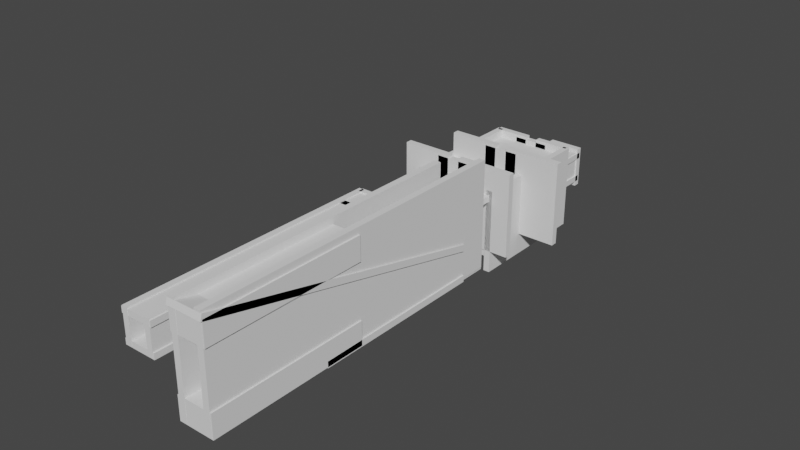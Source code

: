 # Source: Level_3b.blend  (saved by Blender 3.6.11; exported with 4.5.12 LTS)
import bpy
from mathutils import Matrix  # noqa: F401  (used for matrix-valued properties, if any)

bpy.ops.wm.read_factory_settings(use_empty=True)
scene = bpy.context.scene
scene.name = 'Scene'

# ---- collections
col_collection = bpy.data.collections.new('Collection'); scene.collection.children.link(col_collection)

# ---- world
world_world = bpy.data.worlds.new('World'); scene.world = world_world
world_world.use_nodes = True; world_world.node_tree.nodes.clear()
_N = world_world.node_tree.nodes; _L = world_world.node_tree.links
n0 = _N.new('ShaderNodeOutputWorld'); n0.name = 'World Output'; n0.location = (300, 300)
n1 = _N.new('ShaderNodeBackground'); n1.name = 'Background'; n1.location = (10, 300)
n1.inputs[0].default_value = (0.05088, 0.05088, 0.05088, 1.0)
_L.new(n1.outputs[0], n0.inputs[0])
n0.is_active_output = True
world_world.color = (0.05088, 0.05088, 0.05088)
world_world.use_sun_shadow = False
world_world.sun_shadow_jitter_overblur = 0.0

# ---- meshes
me_cube = bpy.data.meshes.new('Cube')
me_cube.from_pydata([(-3.36, -0.6, 8.1), (-3.36, 0.6, 8.1), (-3.36, -0.6, -8.1), (-3.36, 0.6, -8.1), (3.36, -0.6, 8.1), (3.36, 0.6, 8.1), (3.36, -0.6, -8.1), (3.36, 0.6, -8.1)], [], [(0, 1, 3, 2), (2, 3, 7, 6), (6, 7, 5, 4), (4, 5, 1, 0), (2, 6, 4, 0), (7, 3, 1, 5)])
_uv = me_cube.uv_layers.new(name='UVMap')
_uv.uv.foreach_set('vector', [0.375, 0.0, 0.625, 0.0, 0.625, 0.25, 0.375, 0.25, 0.375, 0.25, 0.625, 0.25, 0.625, 0.5, 0.375, 0.5, 0.375, 0.5, 0.625, 0.5, 0.625, 0.75, 0.375, 0.75, 0.375, 0.75, 0.625, 0.75, 0.625, 1.0, 0.375, 1.0, 0.125, 0.5, 0.375, 0.5, 0.375, 0.75, 0.125, 0.75, 0.625, 0.5, 0.875, 0.5, 0.875, 0.75, 0.625, 0.75])
me_cube.update()
me_cube_002 = bpy.data.meshes.new('Cube.002')
me_cube_002.from_pydata([(-3.36, -0.6, 8.1), (-3.36, 0.6, 8.1), (-3.36, -0.6, -8.1), (-3.36, 0.6, -8.1), (3.36, -0.6, 8.1), (3.36, 0.6, 8.1), (3.36, -0.6, -8.1), (3.36, 0.6, -8.1)], [], [(0, 1, 3, 2), (2, 3, 7, 6), (6, 7, 5, 4), (4, 5, 1, 0), (2, 6, 4, 0), (7, 3, 1, 5)])
_uv = me_cube_002.uv_layers.new(name='UVMap')
_uv.uv.foreach_set('vector', [0.375, 0.0, 0.625, 0.0, 0.625, 0.25, 0.375, 0.25, 0.375, 0.25, 0.625, 0.25, 0.625, 0.5, 0.375, 0.5, 0.375, 0.5, 0.625, 0.5, 0.625, 0.75, 0.375, 0.75, 0.375, 0.75, 0.625, 0.75, 0.625, 1.0, 0.375, 1.0, 0.125, 0.5, 0.375, 0.5, 0.375, 0.75, 0.125, 0.75, 0.625, 0.5, 0.875, 0.5, 0.875, 0.75, 0.625, 0.75])
me_cube_002.update()
me_cube_003 = bpy.data.meshes.new('Cube.003')
me_cube_003.from_pydata([(-3.36, -0.6, 4.05), (-3.36, 0.6, 4.05), (-3.36, -0.6, -3.532), (-3.36, 0.6, -3.532), (3.36, -0.6, 4.05), (3.36, 0.6, 4.05), (3.36, -0.6, -3.532), (3.36, 0.6, -3.532)], [], [(0, 1, 3, 2), (2, 3, 7, 6), (6, 7, 5, 4), (4, 5, 1, 0), (2, 6, 4, 0), (7, 3, 1, 5)])
_uv = me_cube_003.uv_layers.new(name='UVMap')
_uv.uv.foreach_set('vector', [0.375, 0.0, 0.625, 0.0, 0.625, 0.25, 0.375, 0.25, 0.375, 0.25, 0.625, 0.25, 0.625, 0.5, 0.375, 0.5, 0.375, 0.5, 0.625, 0.5, 0.625, 0.75, 0.375, 0.75, 0.375, 0.75, 0.625, 0.75, 0.625, 1.0, 0.375, 1.0, 0.125, 0.5, 0.375, 0.5, 0.375, 0.75, 0.125, 0.75, 0.625, 0.5, 0.875, 0.5, 0.875, 0.75, 0.625, 0.75])
me_cube_003.update()
me_cube_004 = bpy.data.meshes.new('Cube.004')
me_cube_004.from_pydata([(-3.36, -6.237, -0.6), (-3.36, -6.237, 0.6), (-3.36, 6.237, -0.6), (-3.36, 6.237, 0.6), (3.36, -6.237, -0.6), (3.36, -6.237, 0.6), (3.36, 6.237, -0.6), (3.36, 6.237, 0.6)], [], [(0, 1, 3, 2), (2, 3, 7, 6), (6, 7, 5, 4), (4, 5, 1, 0), (2, 6, 4, 0), (7, 3, 1, 5)])
_uv = me_cube_004.uv_layers.new(name='UVMap')
_uv.uv.foreach_set('vector', [0.375, 0.0, 0.625, 0.0, 0.625, 0.25, 0.375, 0.25, 0.375, 0.25, 0.625, 0.25, 0.625, 0.5, 0.375, 0.5, 0.375, 0.5, 0.625, 0.5, 0.625, 0.75, 0.375, 0.75, 0.375, 0.75, 0.625, 0.75, 0.625, 1.0, 0.375, 1.0, 0.125, 0.5, 0.375, 0.5, 0.375, 0.75, 0.125, 0.75, 0.625, 0.5, 0.875, 0.5, 0.875, 0.75, 0.625, 0.75])
me_cube_004.update()
me_cube_005 = bpy.data.meshes.new('Cube.005')
me_cube_005.from_pydata([(-0.6, -6.237, 3.36), (0.6, -6.237, 3.36), (-0.6, 6.237, 3.36), (0.6, 6.237, 3.36), (-0.6, -6.237, -3.36), (0.6, -6.237, -3.36), (-0.6, 6.237, -3.36), (0.6, 6.237, -3.36)], [], [(0, 1, 3, 2), (2, 3, 7, 6), (6, 7, 5, 4), (4, 5, 1, 0), (2, 6, 4, 0), (7, 3, 1, 5)])
_uv = me_cube_005.uv_layers.new(name='UVMap')
_uv.uv.foreach_set('vector', [0.375, 0.0, 0.625, 0.0, 0.625, 0.25, 0.375, 0.25, 0.375, 0.25, 0.625, 0.25, 0.625, 0.5, 0.375, 0.5, 0.375, 0.5, 0.625, 0.5, 0.625, 0.75, 0.375, 0.75, 0.375, 0.75, 0.625, 0.75, 0.625, 1.0, 0.375, 1.0, 0.125, 0.5, 0.375, 0.5, 0.375, 0.75, 0.125, 0.75, 0.625, 0.5, 0.875, 0.5, 0.875, 0.75, 0.625, 0.75])
me_cube_005.update()
me_cube_006 = bpy.data.meshes.new('Cube.006')
me_cube_006.from_pydata([(-0.6, -6.237, 3.36), (0.6, -6.237, 3.36), (-0.6, 6.237, 3.36), (0.6, 6.237, 3.36), (-0.6, -6.237, -3.36), (0.6, -6.237, -3.36), (-0.6, 6.237, -3.36), (0.6, 6.237, -3.36)], [], [(0, 1, 3, 2), (2, 3, 7, 6), (6, 7, 5, 4), (4, 5, 1, 0), (2, 6, 4, 0), (7, 3, 1, 5)])
_uv = me_cube_006.uv_layers.new(name='UVMap')
_uv.uv.foreach_set('vector', [0.375, 0.0, 0.625, 0.0, 0.625, 0.25, 0.375, 0.25, 0.375, 0.25, 0.625, 0.25, 0.625, 0.5, 0.375, 0.5, 0.375, 0.5, 0.625, 0.5, 0.625, 0.75, 0.375, 0.75, 0.375, 0.75, 0.625, 0.75, 0.625, 1.0, 0.375, 1.0, 0.125, 0.5, 0.375, 0.5, 0.375, 0.75, 0.125, 0.75, 0.625, 0.5, 0.875, 0.5, 0.875, 0.75, 0.625, 0.75])
me_cube_006.update()
me_cube_007 = bpy.data.meshes.new('Cube.007')
me_cube_007.from_pydata([(-3.36, -6.237, -0.6), (-3.36, -6.237, 0.6), (-3.36, 6.237, -0.6), (-3.36, 6.237, 0.6), (3.36, -6.237, -0.6), (3.36, -6.237, 0.6), (3.36, 6.237, -0.6), (3.36, 6.237, 0.6)], [], [(0, 1, 3, 2), (2, 3, 7, 6), (6, 7, 5, 4), (4, 5, 1, 0), (2, 6, 4, 0), (7, 3, 1, 5)])
_uv = me_cube_007.uv_layers.new(name='UVMap')
_uv.uv.foreach_set('vector', [0.375, 0.0, 0.625, 0.0, 0.625, 0.25, 0.375, 0.25, 0.375, 0.25, 0.625, 0.25, 0.625, 0.5, 0.375, 0.5, 0.375, 0.5, 0.625, 0.5, 0.625, 0.75, 0.375, 0.75, 0.375, 0.75, 0.625, 0.75, 0.625, 1.0, 0.375, 1.0, 0.125, 0.5, 0.375, 0.5, 0.375, 0.75, 0.125, 0.75, 0.625, 0.5, 0.875, 0.5, 0.875, 0.75, 0.625, 0.75])
me_cube_007.update()
me_cube_008 = bpy.data.meshes.new('Cube.008')
me_cube_008.from_pydata([(-3.36, -0.6, 4.05), (-3.36, 0.6, 4.05), (-3.36, -0.6, -4.05), (-3.36, 0.6, -4.05), (3.36, -0.6, 4.05), (3.36, 0.6, 4.05), (3.36, -0.6, -4.05), (3.36, 0.6, -4.05)], [], [(0, 1, 3, 2), (2, 3, 7, 6), (6, 7, 5, 4), (4, 5, 1, 0), (2, 6, 4, 0), (7, 3, 1, 5)])
_uv = me_cube_008.uv_layers.new(name='UVMap')
_uv.uv.foreach_set('vector', [0.375, 0.0, 0.625, 0.0, 0.625, 0.25, 0.375, 0.25, 0.375, 0.25, 0.625, 0.25, 0.625, 0.5, 0.375, 0.5, 0.375, 0.5, 0.625, 0.5, 0.625, 0.75, 0.375, 0.75, 0.375, 0.75, 0.625, 0.75, 0.625, 1.0, 0.375, 1.0, 0.125, 0.5, 0.375, 0.5, 0.375, 0.75, 0.125, 0.75, 0.625, 0.5, 0.875, 0.5, 0.875, 0.75, 0.625, 0.75])
me_cube_008.update()
me_cube_009 = bpy.data.meshes.new('Cube.009')
me_cube_009.from_pydata([(-7.762, -10.23, -0.6), (-7.762, -10.23, 0.6), (-7.762, 5.613, -0.6), (-7.762, 5.613, 0.6), (7.762, -10.23, -0.6), (7.762, -10.23, 0.6), (7.762, 5.613, -0.6), (7.762, 5.613, 0.6)], [], [(0, 1, 3, 2), (2, 3, 7, 6), (6, 7, 5, 4), (4, 5, 1, 0), (2, 6, 4, 0), (7, 3, 1, 5)])
_uv = me_cube_009.uv_layers.new(name='UVMap')
_uv.uv.foreach_set('vector', [0.375, 0.0, 0.625, 0.0, 0.625, 0.25, 0.375, 0.25, 0.375, 0.25, 0.625, 0.25, 0.625, 0.5, 0.375, 0.5, 0.375, 0.5, 0.625, 0.5, 0.625, 0.75, 0.375, 0.75, 0.375, 0.75, 0.625, 0.75, 0.625, 1.0, 0.375, 1.0, 0.125, 0.5, 0.375, 0.5, 0.375, 0.75, 0.125, 0.75, 0.625, 0.5, 0.875, 0.5, 0.875, 0.75, 0.625, 0.75])
me_cube_009.update()
me_cube_014 = bpy.data.meshes.new('Cube.014')
me_cube_014.from_pydata([(0.6, -19.69, 8.1), (-0.6, -19.69, 8.1), (0.6, -19.69, -8.1), (-0.6, -19.69, -8.1), (0.6, 5.551, 8.1), (-0.6, 5.551, 8.1), (0.6, 5.551, -8.1), (-0.6, 5.551, -8.1)], [], [(0, 1, 3, 2), (2, 3, 7, 6), (6, 7, 5, 4), (4, 5, 1, 0), (2, 6, 4, 0), (7, 3, 1, 5)])
_uv = me_cube_014.uv_layers.new(name='UVMap')
_uv.uv.foreach_set('vector', [0.375, 0.0, 0.625, 0.0, 0.625, 0.25, 0.375, 0.25, 0.375, 0.25, 0.625, 0.25, 0.625, 0.5, 0.375, 0.5, 0.375, 0.5, 0.625, 0.5, 0.625, 0.75, 0.375, 0.75, 0.375, 0.75, 0.625, 0.75, 0.625, 1.0, 0.375, 1.0, 0.125, 0.5, 0.375, 0.5, 0.375, 0.75, 0.125, 0.75, 0.625, 0.5, 0.875, 0.5, 0.875, 0.75, 0.625, 0.75])
me_cube_014.update()
me_cube_021 = bpy.data.meshes.new('Cube.021')
me_cube_021.from_pydata([(0.6, -19.69, 8.1), (-0.6, -19.69, 8.1), (0.6, -19.69, -8.1), (-0.6, -19.69, -8.1), (0.6, 5.551, 8.1), (-0.6, 5.551, 8.1), (0.6, 5.551, -8.1), (-0.6, 5.551, -8.1)], [], [(0, 1, 3, 2), (2, 3, 7, 6), (6, 7, 5, 4), (4, 5, 1, 0), (2, 6, 4, 0), (7, 3, 1, 5)])
_uv = me_cube_021.uv_layers.new(name='UVMap')
_uv.uv.foreach_set('vector', [0.375, 0.0, 0.625, 0.0, 0.625, 0.25, 0.375, 0.25, 0.375, 0.25, 0.625, 0.25, 0.625, 0.5, 0.375, 0.5, 0.375, 0.5, 0.625, 0.5, 0.625, 0.75, 0.375, 0.75, 0.375, 0.75, 0.625, 0.75, 0.625, 1.0, 0.375, 1.0, 0.125, 0.5, 0.375, 0.5, 0.375, 0.75, 0.125, 0.75, 0.625, 0.5, 0.875, 0.5, 0.875, 0.75, 0.625, 0.75])
me_cube_021.update()
me_cube_025 = bpy.data.meshes.new('Cube.025')
me_cube_025.from_pydata([(-3.36, -0.6, 8.1), (-3.36, 0.6, 8.1), (-3.36, -0.6, -8.1), (-3.36, 0.6, -8.1), (7.747, -0.6, 8.1), (7.747, 0.6, 8.1), (7.747, -0.6, -8.1), (7.747, 0.6, -8.1)], [], [(0, 1, 3, 2), (2, 3, 7, 6), (6, 7, 5, 4), (4, 5, 1, 0), (2, 6, 4, 0), (7, 3, 1, 5)])
_uv = me_cube_025.uv_layers.new(name='UVMap')
_uv.uv.foreach_set('vector', [0.375, 0.0, 0.625, 0.0, 0.625, 0.25, 0.375, 0.25, 0.375, 0.25, 0.625, 0.25, 0.625, 0.5, 0.375, 0.5, 0.375, 0.5, 0.625, 0.5, 0.625, 0.75, 0.375, 0.75, 0.375, 0.75, 0.625, 0.75, 0.625, 1.0, 0.375, 1.0, 0.125, 0.5, 0.375, 0.5, 0.375, 0.75, 0.125, 0.75, 0.625, 0.5, 0.875, 0.5, 0.875, 0.75, 0.625, 0.75])
me_cube_025.update()
me_cube_026 = bpy.data.meshes.new('Cube.026')
me_cube_026.from_pydata([(-6.219, -0.6, 8.1), (-6.219, 0.6, 8.1), (-6.219, -0.6, -8.1), (-6.219, 0.6, -8.1), (3.36, -0.6, 8.1), (3.36, 0.6, 8.1), (3.36, -0.6, -8.1), (3.36, 0.6, -8.1)], [], [(0, 1, 3, 2), (2, 3, 7, 6), (6, 7, 5, 4), (4, 5, 1, 0), (2, 6, 4, 0), (7, 3, 1, 5)])
_uv = me_cube_026.uv_layers.new(name='UVMap')
_uv.uv.foreach_set('vector', [0.375, 0.0, 0.625, 0.0, 0.625, 0.25, 0.375, 0.25, 0.375, 0.25, 0.625, 0.25, 0.625, 0.5, 0.375, 0.5, 0.375, 0.5, 0.625, 0.5, 0.625, 0.75, 0.375, 0.75, 0.375, 0.75, 0.625, 0.75, 0.625, 1.0, 0.375, 1.0, 0.125, 0.5, 0.375, 0.5, 0.375, 0.75, 0.125, 0.75, 0.625, 0.5, 0.875, 0.5, 0.875, 0.75, 0.625, 0.75])
me_cube_026.update()
me_cube_027 = bpy.data.meshes.new('Cube.027')
me_cube_027.from_pydata([(-3.36, -0.6, 4.05), (-3.36, 0.6, 4.05), (-3.36, -0.6, -3.532), (-3.36, 0.6, -3.532), (3.36, -0.6, 4.05), (3.36, 0.6, 4.05), (3.36, -0.6, -3.532), (3.36, 0.6, -3.532)], [], [(0, 1, 3, 2), (2, 3, 7, 6), (6, 7, 5, 4), (4, 5, 1, 0), (2, 6, 4, 0), (7, 3, 1, 5)])
_uv = me_cube_027.uv_layers.new(name='UVMap')
_uv.uv.foreach_set('vector', [0.375, 0.0, 0.625, 0.0, 0.625, 0.25, 0.375, 0.25, 0.375, 0.25, 0.625, 0.25, 0.625, 0.5, 0.375, 0.5, 0.375, 0.5, 0.625, 0.5, 0.625, 0.75, 0.375, 0.75, 0.375, 0.75, 0.625, 0.75, 0.625, 1.0, 0.375, 1.0, 0.125, 0.5, 0.375, 0.5, 0.375, 0.75, 0.125, 0.75, 0.625, 0.5, 0.875, 0.5, 0.875, 0.75, 0.625, 0.75])
me_cube_027.update()
me_cube_028 = bpy.data.meshes.new('Cube.028')
me_cube_028.from_pydata([(-7.762, -10.23, -0.6), (-7.762, -10.23, 0.6), (-7.762, 5.613, -0.6), (-7.762, 5.613, 0.6), (7.762, -10.23, -0.6), (7.762, -10.23, 0.6), (7.762, 5.613, -0.6), (7.762, 5.613, 0.6)], [], [(0, 1, 3, 2), (2, 3, 7, 6), (6, 7, 5, 4), (4, 5, 1, 0), (2, 6, 4, 0), (7, 3, 1, 5)])
_uv = me_cube_028.uv_layers.new(name='UVMap')
_uv.uv.foreach_set('vector', [0.375, 0.0, 0.625, 0.0, 0.625, 0.25, 0.375, 0.25, 0.375, 0.25, 0.625, 0.25, 0.625, 0.5, 0.375, 0.5, 0.375, 0.5, 0.625, 0.5, 0.625, 0.75, 0.375, 0.75, 0.375, 0.75, 0.625, 0.75, 0.625, 1.0, 0.375, 1.0, 0.125, 0.5, 0.375, 0.5, 0.375, 0.75, 0.125, 0.75, 0.625, 0.5, 0.875, 0.5, 0.875, 0.75, 0.625, 0.75])
me_cube_028.update()
me_cube_015 = bpy.data.meshes.new('Cube.015')
me_cube_015.from_pydata([(-7.762, -10.23, -4.775), (-7.762, -10.23, 0.6), (-7.762, 5.613, -4.775), (-7.762, 5.613, 0.6), (7.762, -10.23, -4.775), (7.762, -10.23, 0.6), (7.762, 5.613, -4.775), (7.762, 5.613, 0.6)], [], [(0, 1, 3, 2), (2, 3, 7, 6), (6, 7, 5, 4), (4, 5, 1, 0), (2, 6, 4, 0), (7, 3, 1, 5)])
_uv = me_cube_015.uv_layers.new(name='UVMap')
_uv.uv.foreach_set('vector', [0.375, 0.0, 0.625, 0.0, 0.625, 0.25, 0.375, 0.25, 0.375, 0.25, 0.625, 0.25, 0.625, 0.5, 0.375, 0.5, 0.375, 0.5, 0.625, 0.5, 0.625, 0.75, 0.375, 0.75, 0.375, 0.75, 0.625, 0.75, 0.625, 1.0, 0.375, 1.0, 0.125, 0.5, 0.375, 0.5, 0.375, 0.75, 0.125, 0.75, 0.625, 0.5, 0.875, 0.5, 0.875, 0.75, 0.625, 0.75])
me_cube_015.update()
me_cube_016 = bpy.data.meshes.new('Cube.016')
me_cube_016.from_pydata([(-3.36, -6.237, -0.6), (-3.36, -6.237, 0.6), (-3.36, 6.237, -0.6), (-3.36, 6.237, 0.6), (3.36, -6.237, -0.6), (3.36, -6.237, 0.6), (3.36, 6.237, -0.6), (3.36, 6.237, 0.6)], [], [(0, 1, 3, 2), (2, 3, 7, 6), (6, 7, 5, 4), (4, 5, 1, 0), (2, 6, 4, 0), (7, 3, 1, 5)])
_uv = me_cube_016.uv_layers.new(name='UVMap')
_uv.uv.foreach_set('vector', [0.375, 0.0, 0.625, 0.0, 0.625, 0.25, 0.375, 0.25, 0.375, 0.25, 0.625, 0.25, 0.625, 0.5, 0.375, 0.5, 0.375, 0.5, 0.625, 0.5, 0.625, 0.75, 0.375, 0.75, 0.375, 0.75, 0.625, 0.75, 0.625, 1.0, 0.375, 1.0, 0.125, 0.5, 0.375, 0.5, 0.375, 0.75, 0.125, 0.75, 0.625, 0.5, 0.875, 0.5, 0.875, 0.75, 0.625, 0.75])
me_cube_016.update()
me_cube_017 = bpy.data.meshes.new('Cube.017')
me_cube_017.from_pydata([(-0.6, -6.275, 3.36), (0.6, -6.275, 3.36), (-0.6, 6.237, 3.36), (0.6, 6.237, 3.36), (-0.6, -6.275, -3.36), (0.6, -6.275, -3.36), (-0.6, 6.237, -3.36), (0.6, 6.237, -3.36)], [], [(0, 1, 3, 2), (2, 3, 7, 6), (6, 7, 5, 4), (4, 5, 1, 0), (2, 6, 4, 0), (7, 3, 1, 5)])
_uv = me_cube_017.uv_layers.new(name='UVMap')
_uv.uv.foreach_set('vector', [0.375, 0.0, 0.625, 0.0, 0.625, 0.25, 0.375, 0.25, 0.375, 0.25, 0.625, 0.25, 0.625, 0.5, 0.375, 0.5, 0.375, 0.5, 0.625, 0.5, 0.625, 0.75, 0.375, 0.75, 0.375, 0.75, 0.625, 0.75, 0.625, 1.0, 0.375, 1.0, 0.125, 0.5, 0.375, 0.5, 0.375, 0.75, 0.125, 0.75, 0.625, 0.5, 0.875, 0.5, 0.875, 0.75, 0.625, 0.75])
me_cube_017.update()
me_cube_018 = bpy.data.meshes.new('Cube.018')
me_cube_018.from_pydata([(-0.6, -6.258, 3.36), (0.6, -6.258, 3.36), (-0.6, 6.237, 3.36), (0.6, 6.237, 3.36), (-0.6, -6.258, -3.36), (0.6, -6.258, -3.36), (-0.6, 6.237, -3.36), (0.6, 6.237, -3.36)], [], [(0, 1, 3, 2), (2, 3, 7, 6), (6, 7, 5, 4), (4, 5, 1, 0), (2, 6, 4, 0), (7, 3, 1, 5)])
_uv = me_cube_018.uv_layers.new(name='UVMap')
_uv.uv.foreach_set('vector', [0.375, 0.0, 0.625, 0.0, 0.625, 0.25, 0.375, 0.25, 0.375, 0.25, 0.625, 0.25, 0.625, 0.5, 0.375, 0.5, 0.375, 0.5, 0.625, 0.5, 0.625, 0.75, 0.375, 0.75, 0.375, 0.75, 0.625, 0.75, 0.625, 1.0, 0.375, 1.0, 0.125, 0.5, 0.375, 0.5, 0.375, 0.75, 0.125, 0.75, 0.625, 0.5, 0.875, 0.5, 0.875, 0.75, 0.625, 0.75])
me_cube_018.update()
me_cube_019 = bpy.data.meshes.new('Cube.019')
me_cube_019.from_pydata([(-3.36, -6.237, -0.6), (-3.36, -6.237, 0.6), (-3.36, 6.237, -0.6), (-3.36, 6.237, 0.6), (3.36, -6.237, -0.6), (3.36, -6.237, 0.6), (3.36, 6.237, -0.6), (3.36, 6.237, 0.6)], [], [(0, 1, 3, 2), (2, 3, 7, 6), (6, 7, 5, 4), (4, 5, 1, 0), (2, 6, 4, 0), (7, 3, 1, 5)])
_uv = me_cube_019.uv_layers.new(name='UVMap')
_uv.uv.foreach_set('vector', [0.375, 0.0, 0.625, 0.0, 0.625, 0.25, 0.375, 0.25, 0.375, 0.25, 0.625, 0.25, 0.625, 0.5, 0.375, 0.5, 0.375, 0.5, 0.625, 0.5, 0.625, 0.75, 0.375, 0.75, 0.375, 0.75, 0.625, 0.75, 0.625, 1.0, 0.375, 1.0, 0.125, 0.5, 0.375, 0.5, 0.375, 0.75, 0.125, 0.75, 0.625, 0.5, 0.875, 0.5, 0.875, 0.75, 0.625, 0.75])
me_cube_019.update()
me_cube_020 = bpy.data.meshes.new('Cube.020')
me_cube_020.from_pydata([(-3.36, -0.6, 8.1), (-3.36, 0.6, 8.1), (-3.36, -0.6, -8.1), (-3.36, 0.6, -8.1), (7.747, -0.6, 8.1), (7.747, 0.6, 8.1), (7.747, -0.6, -8.1), (7.747, 0.6, -8.1)], [], [(0, 1, 3, 2), (2, 3, 7, 6), (6, 7, 5, 4), (4, 5, 1, 0), (2, 6, 4, 0), (7, 3, 1, 5)])
_uv = me_cube_020.uv_layers.new(name='UVMap')
_uv.uv.foreach_set('vector', [0.375, 0.0, 0.625, 0.0, 0.625, 0.25, 0.375, 0.25, 0.375, 0.25, 0.625, 0.25, 0.625, 0.5, 0.375, 0.5, 0.375, 0.5, 0.625, 0.5, 0.625, 0.75, 0.375, 0.75, 0.375, 0.75, 0.625, 0.75, 0.625, 1.0, 0.375, 1.0, 0.125, 0.5, 0.375, 0.5, 0.375, 0.75, 0.125, 0.75, 0.625, 0.5, 0.875, 0.5, 0.875, 0.75, 0.625, 0.75])
me_cube_020.update()
me_cube_022 = bpy.data.meshes.new('Cube.022')
me_cube_022.from_pydata([(-6.219, -0.6, 8.1), (-6.219, 0.6, 8.1), (-6.219, -0.6, -8.1), (-6.219, 0.6, -8.1), (3.36, -0.6, 8.1), (3.36, 0.6, 8.1), (3.36, -0.6, -8.1), (3.36, 0.6, -8.1)], [], [(0, 1, 3, 2), (2, 3, 7, 6), (6, 7, 5, 4), (4, 5, 1, 0), (2, 6, 4, 0), (7, 3, 1, 5)])
_uv = me_cube_022.uv_layers.new(name='UVMap')
_uv.uv.foreach_set('vector', [0.375, 0.0, 0.625, 0.0, 0.625, 0.25, 0.375, 0.25, 0.375, 0.25, 0.625, 0.25, 0.625, 0.5, 0.375, 0.5, 0.375, 0.5, 0.625, 0.5, 0.625, 0.75, 0.375, 0.75, 0.375, 0.75, 0.625, 0.75, 0.625, 1.0, 0.375, 1.0, 0.125, 0.5, 0.375, 0.5, 0.375, 0.75, 0.125, 0.75, 0.625, 0.5, 0.875, 0.5, 0.875, 0.75, 0.625, 0.75])
me_cube_022.update()
me_cube_023 = bpy.data.meshes.new('Cube.023')
me_cube_023.from_pydata([(-3.36, -0.6, 4.05), (-3.36, 0.6, 4.05), (-3.36, -0.6, -3.532), (-3.36, 0.6, -3.532), (3.36, -0.6, 4.05), (3.36, 0.6, 4.05), (3.36, -0.6, -3.532), (3.36, 0.6, -3.532)], [], [(0, 1, 3, 2), (2, 3, 7, 6), (6, 7, 5, 4), (4, 5, 1, 0), (2, 6, 4, 0), (7, 3, 1, 5)])
_uv = me_cube_023.uv_layers.new(name='UVMap')
_uv.uv.foreach_set('vector', [0.375, 0.0, 0.625, 0.0, 0.625, 0.25, 0.375, 0.25, 0.375, 0.25, 0.625, 0.25, 0.625, 0.5, 0.375, 0.5, 0.375, 0.5, 0.625, 0.5, 0.625, 0.75, 0.375, 0.75, 0.375, 0.75, 0.625, 0.75, 0.625, 1.0, 0.375, 1.0, 0.125, 0.5, 0.375, 0.5, 0.375, 0.75, 0.125, 0.75, 0.625, 0.5, 0.875, 0.5, 0.875, 0.75, 0.625, 0.75])
me_cube_023.update()
me_cube_024 = bpy.data.meshes.new('Cube.024')
me_cube_024.from_pydata([(-7.762, -10.23, -0.6), (-7.762, -10.23, 0.6), (-7.762, 5.613, -0.6), (-7.762, 5.613, 0.6), (7.762, -10.23, -0.6), (7.762, -10.23, 0.6), (7.762, 5.613, -0.6), (7.762, 5.613, 0.6)], [], [(0, 1, 3, 2), (2, 3, 7, 6), (6, 7, 5, 4), (4, 5, 1, 0), (2, 6, 4, 0), (7, 3, 1, 5)])
_uv = me_cube_024.uv_layers.new(name='UVMap')
_uv.uv.foreach_set('vector', [0.375, 0.0, 0.625, 0.0, 0.625, 0.25, 0.375, 0.25, 0.375, 0.25, 0.625, 0.25, 0.625, 0.5, 0.375, 0.5, 0.375, 0.5, 0.625, 0.5, 0.625, 0.75, 0.375, 0.75, 0.375, 0.75, 0.625, 0.75, 0.625, 1.0, 0.375, 1.0, 0.125, 0.5, 0.375, 0.5, 0.375, 0.75, 0.125, 0.75, 0.625, 0.5, 0.875, 0.5, 0.875, 0.75, 0.625, 0.75])
me_cube_024.update()
me_cube_030 = bpy.data.meshes.new('Cube.030')
me_cube_030.from_pydata([(-3.36, -13.76, -0.6), (-3.36, -13.76, 0.6), (-3.36, 12.85, -0.6), (-3.36, 12.85, 0.6), (3.36, -13.76, -0.6), (3.36, -13.76, 0.6), (3.36, 12.85, -0.6), (3.36, 12.85, 0.6)], [], [(0, 1, 3, 2), (2, 3, 7, 6), (6, 7, 5, 4), (4, 5, 1, 0), (2, 6, 4, 0), (7, 3, 1, 5)])
_uv = me_cube_030.uv_layers.new(name='UVMap')
_uv.uv.foreach_set('vector', [0.375, 0.0, 0.625, 0.0, 0.625, 0.25, 0.375, 0.25, 0.375, 0.25, 0.625, 0.25, 0.625, 0.5, 0.375, 0.5, 0.375, 0.5, 0.625, 0.5, 0.625, 0.75, 0.375, 0.75, 0.375, 0.75, 0.625, 0.75, 0.625, 1.0, 0.375, 1.0, 0.125, 0.5, 0.375, 0.5, 0.375, 0.75, 0.125, 0.75, 0.625, 0.5, 0.875, 0.5, 0.875, 0.75, 0.625, 0.75])
me_cube_030.update()
me_cube_031 = bpy.data.meshes.new('Cube.031')
me_cube_031.from_pydata([(-0.6, -8.866, 3.36), (0.6, -8.866, 3.36), (-0.6, 8.54, 3.36), (0.6, 8.54, 3.36), (-0.6, -8.866, -3.36), (0.6, -8.866, -3.36), (-0.6, 8.54, -3.36), (0.6, 8.54, -3.36)], [], [(0, 1, 3, 2), (2, 3, 7, 6), (6, 7, 5, 4), (4, 5, 1, 0), (2, 6, 4, 0), (7, 3, 1, 5)])
_uv = me_cube_031.uv_layers.new(name='UVMap')
_uv.uv.foreach_set('vector', [0.375, 0.0, 0.625, 0.0, 0.625, 0.25, 0.375, 0.25, 0.375, 0.25, 0.625, 0.25, 0.625, 0.5, 0.375, 0.5, 0.375, 0.5, 0.625, 0.5, 0.625, 0.75, 0.375, 0.75, 0.375, 0.75, 0.625, 0.75, 0.625, 1.0, 0.375, 1.0, 0.125, 0.5, 0.375, 0.5, 0.375, 0.75, 0.125, 0.75, 0.625, 0.5, 0.875, 0.5, 0.875, 0.75, 0.625, 0.75])
me_cube_031.update()
me_cube_033 = bpy.data.meshes.new('Cube.033')
me_cube_033.from_pydata([(-3.36, -13.76, -0.6), (-3.36, -13.76, 0.6), (-3.36, 12.85, -0.6), (-3.36, 12.85, 0.6), (3.36, -13.76, -0.6), (3.36, -13.76, 0.6), (3.36, 12.85, -0.6), (3.36, 12.85, 0.6)], [], [(0, 1, 3, 2), (2, 3, 7, 6), (6, 7, 5, 4), (4, 5, 1, 0), (2, 6, 4, 0), (7, 3, 1, 5)])
_uv = me_cube_033.uv_layers.new(name='UVMap')
_uv.uv.foreach_set('vector', [0.375, 0.0, 0.625, 0.0, 0.625, 0.25, 0.375, 0.25, 0.375, 0.25, 0.625, 0.25, 0.625, 0.5, 0.375, 0.5, 0.375, 0.5, 0.625, 0.5, 0.625, 0.75, 0.375, 0.75, 0.375, 0.75, 0.625, 0.75, 0.625, 1.0, 0.375, 1.0, 0.125, 0.5, 0.375, 0.5, 0.375, 0.75, 0.125, 0.75, 0.625, 0.5, 0.875, 0.5, 0.875, 0.75, 0.625, 0.75])
me_cube_033.update()
me_cube_034 = bpy.data.meshes.new('Cube.034')
me_cube_034.from_pydata([(-0.6, 2.501, 3.36), (0.6, 2.501, 3.36), (-0.6, 12.85, 3.36), (0.6, 12.85, 3.36), (-0.6, 2.501, -3.36), (0.6, 2.501, -3.36), (-0.6, 12.85, -3.36), (0.6, 12.85, -3.36)], [], [(0, 1, 3, 2), (2, 3, 7, 6), (6, 7, 5, 4), (4, 5, 1, 0), (2, 6, 4, 0), (7, 3, 1, 5)])
_uv = me_cube_034.uv_layers.new(name='UVMap')
_uv.uv.foreach_set('vector', [0.375, 0.0, 0.625, 0.0, 0.625, 0.25, 0.375, 0.25, 0.375, 0.25, 0.625, 0.25, 0.625, 0.5, 0.375, 0.5, 0.375, 0.5, 0.625, 0.5, 0.625, 0.75, 0.375, 0.75, 0.375, 0.75, 0.625, 0.75, 0.625, 1.0, 0.375, 1.0, 0.125, 0.5, 0.375, 0.5, 0.375, 0.75, 0.125, 0.75, 0.625, 0.5, 0.875, 0.5, 0.875, 0.75, 0.625, 0.75])
me_cube_034.update()
me_cube_035 = bpy.data.meshes.new('Cube.035')
me_cube_035.from_pydata([(-0.6, -5.025, 3.36), (0.6, -5.025, 3.36), (-0.6, 6.237, 3.36), (0.6, 6.237, 3.36), (-0.6, -5.025, -3.36), (0.6, -5.025, -3.36), (-0.6, 6.237, -3.36), (0.6, 6.237, -3.36)], [], [(0, 1, 3, 2), (2, 3, 7, 6), (6, 7, 5, 4), (4, 5, 1, 0), (2, 6, 4, 0), (7, 3, 1, 5)])
_uv = me_cube_035.uv_layers.new(name='UVMap')
_uv.uv.foreach_set('vector', [0.375, 0.0, 0.625, 0.0, 0.625, 0.25, 0.375, 0.25, 0.375, 0.25, 0.625, 0.25, 0.625, 0.5, 0.375, 0.5, 0.375, 0.5, 0.625, 0.5, 0.625, 0.75, 0.375, 0.75, 0.375, 0.75, 0.625, 0.75, 0.625, 1.0, 0.375, 1.0, 0.125, 0.5, 0.375, 0.5, 0.375, 0.75, 0.125, 0.75, 0.625, 0.5, 0.875, 0.5, 0.875, 0.75, 0.625, 0.75])
me_cube_035.update()
me_cube_036 = bpy.data.meshes.new('Cube.036')
me_cube_036.from_pydata([(-3.36, -26.77, -0.6), (-3.36, -26.77, 0.6), (-3.36, 6.237, -0.6), (-3.36, 6.237, 0.6), (3.36, -26.77, -0.6), (3.36, -26.77, 0.6), (3.36, 6.237, -0.6), (3.36, 6.237, 0.6)], [], [(0, 1, 3, 2), (2, 3, 7, 6), (6, 7, 5, 4), (4, 5, 1, 0), (2, 6, 4, 0), (7, 3, 1, 5)])
_uv = me_cube_036.uv_layers.new(name='UVMap')
_uv.uv.foreach_set('vector', [0.375, 0.0, 0.625, 0.0, 0.625, 0.25, 0.375, 0.25, 0.375, 0.25, 0.625, 0.25, 0.625, 0.5, 0.375, 0.5, 0.375, 0.5, 0.625, 0.5, 0.625, 0.75, 0.375, 0.75, 0.375, 0.75, 0.625, 0.75, 0.625, 1.0, 0.375, 1.0, 0.125, 0.5, 0.375, 0.5, 0.375, 0.75, 0.125, 0.75, 0.625, 0.5, 0.875, 0.5, 0.875, 0.75, 0.625, 0.75])
me_cube_036.update()
me_cube_037 = bpy.data.meshes.new('Cube.037')
me_cube_037.from_pydata([(-0.6, -49.04, 16.55), (0.6, -49.04, 16.55), (-0.6, 6.237, 16.55), (0.6, 6.237, 16.55), (-0.6, -49.04, -3.36), (0.6, -49.04, -3.36), (-0.6, 6.237, -3.36), (0.6, 6.237, -3.36)], [], [(0, 1, 3, 2), (2, 3, 7, 6), (6, 7, 5, 4), (4, 5, 1, 0), (2, 6, 4, 0), (7, 3, 1, 5)])
_uv = me_cube_037.uv_layers.new(name='UVMap')
_uv.uv.foreach_set('vector', [0.375, 0.0, 0.625, 0.0, 0.625, 0.25, 0.375, 0.25, 0.375, 0.25, 0.625, 0.25, 0.625, 0.5, 0.375, 0.5, 0.375, 0.5, 0.625, 0.5, 0.625, 0.75, 0.375, 0.75, 0.375, 0.75, 0.625, 0.75, 0.625, 1.0, 0.375, 1.0, 0.125, 0.5, 0.375, 0.5, 0.375, 0.75, 0.125, 0.75, 0.625, 0.5, 0.875, 0.5, 0.875, 0.75, 0.625, 0.75])
me_cube_037.update()
me_cube_038 = bpy.data.meshes.new('Cube.038')
me_cube_038.from_pydata([(-0.6, -49.03, 16.55), (0.6, -49.03, 16.55), (-0.6, 11.55, 16.55), (0.6, 11.55, 16.55), (-0.6, -49.03, -3.36), (0.6, -49.03, -3.36), (-0.6, 11.55, -3.36), (0.6, 11.55, -3.36)], [], [(0, 1, 3, 2), (2, 3, 7, 6), (6, 7, 5, 4), (4, 5, 1, 0), (2, 6, 4, 0), (7, 3, 1, 5)])
_uv = me_cube_038.uv_layers.new(name='UVMap')
_uv.uv.foreach_set('vector', [0.375, 0.0, 0.625, 0.0, 0.625, 0.25, 0.375, 0.25, 0.375, 0.25, 0.625, 0.25, 0.625, 0.5, 0.375, 0.5, 0.375, 0.5, 0.625, 0.5, 0.625, 0.75, 0.375, 0.75, 0.375, 0.75, 0.625, 0.75, 0.625, 1.0, 0.375, 1.0, 0.125, 0.5, 0.375, 0.5, 0.375, 0.75, 0.125, 0.75, 0.625, 0.5, 0.875, 0.5, 0.875, 0.75, 0.625, 0.75])
me_cube_038.update()
me_cube_039 = bpy.data.meshes.new('Cube.039')
me_cube_039.from_pydata([(-3.36, -50.49, -0.6), (-3.36, -50.49, 0.6), (-3.36, 6.237, -0.6), (-3.36, 6.237, 0.6), (3.36, -50.49, -0.6), (3.36, -50.49, 0.6), (3.36, 6.237, -0.6), (3.36, 6.237, 0.6)], [], [(0, 1, 3, 2), (2, 3, 7, 6), (6, 7, 5, 4), (4, 5, 1, 0), (2, 6, 4, 0), (7, 3, 1, 5)])
_uv = me_cube_039.uv_layers.new(name='UVMap')
_uv.uv.foreach_set('vector', [0.375, 0.0, 0.625, 0.0, 0.625, 0.25, 0.375, 0.25, 0.375, 0.25, 0.625, 0.25, 0.625, 0.5, 0.375, 0.5, 0.375, 0.5, 0.625, 0.5, 0.625, 0.75, 0.375, 0.75, 0.375, 0.75, 0.625, 0.75, 0.625, 1.0, 0.375, 1.0, 0.125, 0.5, 0.375, 0.5, 0.375, 0.75, 0.125, 0.75, 0.625, 0.5, 0.875, 0.5, 0.875, 0.75, 0.625, 0.75])
me_cube_039.update()
me_cube_040 = bpy.data.meshes.new('Cube.040')
me_cube_040.from_pydata([(-3.36, -41.71, -0.6), (-3.36, -41.71, 0.6), (-3.36, 6.237, -0.6), (-3.36, 6.237, 0.6), (3.36, -41.71, -0.6), (3.36, -41.71, 0.6), (3.36, 6.237, -0.6), (3.36, 6.237, 0.6)], [], [(0, 1, 3, 2), (2, 3, 7, 6), (6, 7, 5, 4), (4, 5, 1, 0), (2, 6, 4, 0), (7, 3, 1, 5)])
_uv = me_cube_040.uv_layers.new(name='UVMap')
_uv.uv.foreach_set('vector', [0.375, 0.0, 0.625, 0.0, 0.625, 0.25, 0.375, 0.25, 0.375, 0.25, 0.625, 0.25, 0.625, 0.5, 0.375, 0.5, 0.375, 0.5, 0.625, 0.5, 0.625, 0.75, 0.375, 0.75, 0.375, 0.75, 0.625, 0.75, 0.625, 1.0, 0.375, 1.0, 0.125, 0.5, 0.375, 0.5, 0.375, 0.75, 0.125, 0.75, 0.625, 0.5, 0.875, 0.5, 0.875, 0.75, 0.625, 0.75])
me_cube_040.update()
me_cube_041 = bpy.data.meshes.new('Cube.041')
me_cube_041.from_pydata([(-0.6, -41.75, 3.36), (0.6, -41.75, 3.36), (-0.6, 11.39, 3.36), (0.6, 11.39, 3.36), (-0.6, -41.75, -3.36), (0.6, -41.75, -3.36), (-0.6, 11.39, -3.36), (0.6, 11.39, -3.36)], [], [(0, 1, 3, 2), (2, 3, 7, 6), (6, 7, 5, 4), (4, 5, 1, 0), (2, 6, 4, 0), (7, 3, 1, 5)])
_uv = me_cube_041.uv_layers.new(name='UVMap')
_uv.uv.foreach_set('vector', [0.375, 0.0, 0.625, 0.0, 0.625, 0.25, 0.375, 0.25, 0.375, 0.25, 0.625, 0.25, 0.625, 0.5, 0.375, 0.5, 0.375, 0.5, 0.625, 0.5, 0.625, 0.75, 0.375, 0.75, 0.375, 0.75, 0.625, 0.75, 0.625, 1.0, 0.375, 1.0, 0.125, 0.5, 0.375, 0.5, 0.375, 0.75, 0.125, 0.75, 0.625, 0.5, 0.875, 0.5, 0.875, 0.75, 0.625, 0.75])
me_cube_041.update()
me_cube_045 = bpy.data.meshes.new('Cube.045')
me_cube_045.from_pydata([(-0.6, -41.73, 3.36), (0.6, -41.73, 3.36), (-0.6, 6.237, 3.36), (0.6, 6.237, 3.36), (-0.6, -41.73, -3.36), (0.6, -41.73, -3.36), (-0.6, 6.237, -3.36), (0.6, 6.237, -3.36)], [], [(0, 1, 3, 2), (2, 3, 7, 6), (6, 7, 5, 4), (4, 5, 1, 0), (2, 6, 4, 0), (7, 3, 1, 5)])
_uv = me_cube_045.uv_layers.new(name='UVMap')
_uv.uv.foreach_set('vector', [0.375, 0.0, 0.625, 0.0, 0.625, 0.25, 0.375, 0.25, 0.375, 0.25, 0.625, 0.25, 0.625, 0.5, 0.375, 0.5, 0.375, 0.5, 0.625, 0.5, 0.625, 0.75, 0.375, 0.75, 0.375, 0.75, 0.625, 0.75, 0.625, 1.0, 0.375, 1.0, 0.125, 0.5, 0.375, 0.5, 0.375, 0.75, 0.125, 0.75, 0.625, 0.5, 0.875, 0.5, 0.875, 0.75, 0.625, 0.75])
me_cube_045.update()
me_cube_054 = bpy.data.meshes.new('Cube.054')
me_cube_054.from_pydata([(-3.36, -41.71, -0.6), (-3.36, -41.71, 0.6), (-3.36, 6.237, -0.6), (-3.36, 6.237, 0.6), (3.36, -41.71, -0.6), (3.36, -41.71, 0.6), (3.36, 6.237, -0.6), (3.36, 6.237, 0.6)], [], [(0, 1, 3, 2), (2, 3, 7, 6), (6, 7, 5, 4), (4, 5, 1, 0), (2, 6, 4, 0), (7, 3, 1, 5)])
_uv = me_cube_054.uv_layers.new(name='UVMap')
_uv.uv.foreach_set('vector', [0.375, 0.0, 0.625, 0.0, 0.625, 0.25, 0.375, 0.25, 0.375, 0.25, 0.625, 0.25, 0.625, 0.5, 0.375, 0.5, 0.375, 0.5, 0.625, 0.5, 0.625, 0.75, 0.375, 0.75, 0.375, 0.75, 0.625, 0.75, 0.625, 1.0, 0.375, 1.0, 0.125, 0.5, 0.375, 0.5, 0.375, 0.75, 0.125, 0.75, 0.625, 0.5, 0.875, 0.5, 0.875, 0.75, 0.625, 0.75])
me_cube_054.update()
me_cube_061 = bpy.data.meshes.new('Cube.061')
me_cube_061.from_pydata([(-3.36, -121.2, -3.807), (-3.36, -121.2, 0.6), (-3.36, 6.237, -3.807), (-3.36, 6.237, 0.6), (3.36, -121.2, -3.807), (3.36, -121.2, 0.6), (3.36, 6.237, -3.807), (3.36, 6.237, 0.6)], [], [(0, 1, 3, 2), (2, 3, 7, 6), (6, 7, 5, 4), (4, 5, 1, 0), (2, 6, 4, 0), (7, 3, 1, 5)])
_uv = me_cube_061.uv_layers.new(name='UVMap')
_uv.uv.foreach_set('vector', [0.375, 0.0, 0.625, 0.0, 0.625, 0.25, 0.375, 0.25, 0.375, 0.25, 0.625, 0.25, 0.625, 0.5, 0.375, 0.5, 0.375, 0.5, 0.625, 0.5, 0.625, 0.75, 0.375, 0.75, 0.375, 0.75, 0.625, 0.75, 0.625, 1.0, 0.375, 1.0, 0.125, 0.5, 0.375, 0.5, 0.375, 0.75, 0.125, 0.75, 0.625, 0.5, 0.875, 0.5, 0.875, 0.75, 0.625, 0.75])
me_cube_061.update()
me_cube_062 = bpy.data.meshes.new('Cube.062')
me_cube_062.from_pydata([(-3.36, -121.2, -3.807), (-3.36, -121.2, 0.6), (-3.36, 6.237, -3.807), (-3.36, 6.237, 0.6), (3.36, -121.2, -3.807), (3.36, -121.2, 0.6), (3.36, 6.237, -3.807), (3.36, 6.237, 0.6)], [], [(0, 1, 3, 2), (2, 3, 7, 6), (6, 7, 5, 4), (4, 5, 1, 0), (2, 6, 4, 0), (7, 3, 1, 5)])
_uv = me_cube_062.uv_layers.new(name='UVMap')
_uv.uv.foreach_set('vector', [0.375, 0.0, 0.625, 0.0, 0.625, 0.25, 0.375, 0.25, 0.375, 0.25, 0.625, 0.25, 0.625, 0.5, 0.375, 0.5, 0.375, 0.5, 0.625, 0.5, 0.625, 0.75, 0.375, 0.75, 0.375, 0.75, 0.625, 0.75, 0.625, 1.0, 0.375, 1.0, 0.125, 0.5, 0.375, 0.5, 0.375, 0.75, 0.125, 0.75, 0.625, 0.5, 0.875, 0.5, 0.875, 0.75, 0.625, 0.75])
me_cube_062.update()

# ---- objects
ob_cube = bpy.data.objects.new('Cube', me_cube)
ob_cube_001 = bpy.data.objects.new('Cube.001', me_cube_002)
ob_cube_002 = bpy.data.objects.new('Cube.002', me_cube_003)
ob_cube_003 = bpy.data.objects.new('Cube.003', me_cube_004)
ob_cube_004 = bpy.data.objects.new('Cube.004', me_cube_005)
ob_cube_005 = bpy.data.objects.new('Cube.005', me_cube_006)
ob_cube_006 = bpy.data.objects.new('Cube.006', me_cube_007)
ob_cube_007 = bpy.data.objects.new('Cube.007', me_cube_008)
ob_cube_008 = bpy.data.objects.new('Cube.008', me_cube_009)
ob_cube_009 = bpy.data.objects.new('Cube.009', me_cube_014)
ob_cube_010 = bpy.data.objects.new('Cube.010', me_cube_021)
ob_cube_011 = bpy.data.objects.new('Cube.011', me_cube_025)
ob_cube_012 = bpy.data.objects.new('Cube.012', me_cube_026)
ob_cube_013 = bpy.data.objects.new('Cube.013', me_cube_027)
ob_cube_014 = bpy.data.objects.new('Cube.014', me_cube_028)
ob_cube_015 = bpy.data.objects.new('Cube.015', me_cube_015)
ob_cube_016 = bpy.data.objects.new('Cube.016', me_cube_016)
ob_cube_017 = bpy.data.objects.new('Cube.017', me_cube_017)
ob_cube_018 = bpy.data.objects.new('Cube.018', me_cube_018)
ob_cube_019 = bpy.data.objects.new('Cube.019', me_cube_019)
ob_cube_020 = bpy.data.objects.new('Cube.020', me_cube_020)
ob_cube_021 = bpy.data.objects.new('Cube.021', me_cube_022)
ob_cube_022 = bpy.data.objects.new('Cube.022', me_cube_023)
ob_cube_023 = bpy.data.objects.new('Cube.023', me_cube_024)
ob_cube_024 = bpy.data.objects.new('Cube.024', me_cube_030)
ob_cube_025 = bpy.data.objects.new('Cube.025', me_cube_031)
ob_cube_027 = bpy.data.objects.new('Cube.027', me_cube_033)
ob_cube_026 = bpy.data.objects.new('Cube.026', me_cube_034)
ob_cube_028 = bpy.data.objects.new('Cube.028', me_cube_035)
ob_cube_029 = bpy.data.objects.new('Cube.029', me_cube_036)
ob_cube_030 = bpy.data.objects.new('Cube.030', me_cube_037)
ob_cube_031 = bpy.data.objects.new('Cube.031', me_cube_038)
ob_cube_032 = bpy.data.objects.new('Cube.032', me_cube_039)
ob_cube_033 = bpy.data.objects.new('Cube.033', me_cube_040)
ob_cube_034 = bpy.data.objects.new('Cube.034', me_cube_041)
ob_cube_035 = bpy.data.objects.new('Cube.035', me_cube_045)
ob_cube_036 = bpy.data.objects.new('Cube.036', me_cube_054)
ob_cube_037 = bpy.data.objects.new('Cube.037', me_cube_061)
ob_cube_038 = bpy.data.objects.new('Cube.038', me_cube_062)

# ---- transforms, parenting, visibility, modifiers, constraints
ob_cube.location = (4.5, -10.0, 3.5)
ob_cube_001.location = (-4.5, -10.0, 3.5)
ob_cube_002.location = (0.0, -10.0, 7.0)
ob_cube_003.location = (0.0, -3.5, -0.5)
ob_cube_004.location = (-2.5, -3.5, 2.0)
ob_cube_005.location = (2.5, -3.5, 2.0)
ob_cube_006.location = (0.0, -3.5, 4.5)
ob_cube_007.location = (0.0, 2.5, 2.0)
ob_cube_008.location = (0.0, -15.25, -0.5)
ob_cube_009.location = (7.742, -15.55, 3.5)
ob_cube_010.location = (-7.537, -15.55, 3.5)
ob_cube_011.location = (7.967, -25.42, 7.726)
ob_cube_012.location = (-1.033, -25.42, 7.726)
ob_cube_013.location = (3.467, -25.42, 11.23)
ob_cube_014.location = (0.0, -15.0, 9.511)
ob_cube_015.location = (0.0, -24.85, 3.073)
ob_cube_016.location = (0.0, -40.54, 3.073)
ob_cube_017.location = (-2.5, -40.54, 6.226)
ob_cube_018.location = (2.5, -40.54, 6.226)
ob_cube_019.location = (0.0, -40.54, 8.726)
ob_cube_020.location = (4.121, -34.64, 7.726)
ob_cube_021.location = (-4.879, -34.64, 7.726)
ob_cube_022.location = (-0.3793, -34.64, 11.23)
ob_cube_023.location = (0.0, -28.5, 10.05)
ob_cube_024.location = (0.0, -48.91, 3.073)
ob_cube_024.rotation_euler = (0.0, -0.0, 1.571)
ob_cube_025.location = (0.0, -51.41, 6.226)
ob_cube_025.rotation_euler = (0.0, -0.0, 1.571)
ob_cube_027.location = (0.0, -48.91, 8.726)
ob_cube_027.rotation_euler = (0.0, -0.0, 1.571)
ob_cube_026.location = (0.0, -46.2, 6.226)
ob_cube_026.rotation_euler = (0.0, -0.0, 1.571)
ob_cube_028.location = (8.698, -46.2, 6.226)
ob_cube_028.rotation_euler = (0.0, -0.0, 1.571)
ob_cube_029.location = (10.77, -57.17, 3.073)
ob_cube_030.location = (8.267, -57.17, 6.226)
ob_cube_031.location = (13.27, -57.17, 6.226)
ob_cube_032.location = (10.77, -57.17, 10.33)
ob_cube_032.rotation_euler = (-0.2298, -0.0, 0.0)
ob_cube_033.location = (-10.44, -57.17, 3.073)
ob_cube_034.location = (-12.94, -57.17, 6.226)
ob_cube_035.location = (-7.94, -57.17, 6.226)
ob_cube_036.location = (-10.44, -57.17, 8.726)
ob_cube_037.location = (10.77, -77.85, 6.446)
ob_cube_037.scale = (1.0, 0.2338, 1.0)
ob_cube_038.location = (10.77, -77.85, 20.93)
ob_cube_038.scale = (1.0, 0.2338, 1.0)

# ---- collection membership
col_collection.objects.link(ob_cube)
col_collection.objects.link(ob_cube_001)
col_collection.objects.link(ob_cube_002)
col_collection.objects.link(ob_cube_003)
col_collection.objects.link(ob_cube_004)
col_collection.objects.link(ob_cube_005)
col_collection.objects.link(ob_cube_006)
col_collection.objects.link(ob_cube_007)
col_collection.objects.link(ob_cube_008)
col_collection.objects.link(ob_cube_009)
col_collection.objects.link(ob_cube_010)
col_collection.objects.link(ob_cube_011)
col_collection.objects.link(ob_cube_012)
col_collection.objects.link(ob_cube_013)
col_collection.objects.link(ob_cube_014)
col_collection.objects.link(ob_cube_015)
col_collection.objects.link(ob_cube_016)
col_collection.objects.link(ob_cube_017)
col_collection.objects.link(ob_cube_018)
col_collection.objects.link(ob_cube_019)
col_collection.objects.link(ob_cube_020)
col_collection.objects.link(ob_cube_021)
col_collection.objects.link(ob_cube_022)
col_collection.objects.link(ob_cube_023)
col_collection.objects.link(ob_cube_024)
col_collection.objects.link(ob_cube_025)
col_collection.objects.link(ob_cube_027)
col_collection.objects.link(ob_cube_026)
col_collection.objects.link(ob_cube_028)
col_collection.objects.link(ob_cube_029)
col_collection.objects.link(ob_cube_030)
col_collection.objects.link(ob_cube_031)
col_collection.objects.link(ob_cube_032)
col_collection.objects.link(ob_cube_033)
col_collection.objects.link(ob_cube_034)
col_collection.objects.link(ob_cube_035)
col_collection.objects.link(ob_cube_036)
col_collection.objects.link(ob_cube_037)
col_collection.objects.link(ob_cube_038)

# ---- scene / render settings (as saved in the file)
scene.frame_start = 1; scene.frame_end = 250; scene.frame_set(0)
scene.render.engine = 'BLENDER_EEVEE_NEXT'
scene.cycles.sampling_pattern = 'TABULATED_SOBOL'
scene.view_settings.view_transform = 'Filmic'
bpy.context.view_layer.update()

# ---- added for rendering (the .blend has no active camera and no usable light): camera, sun
cam_auto = bpy.data.cameras.new('AutoCamera')
cam_auto.lens = 50.0
cam_auto.sensor_width = 36.0
cam_auto.clip_end = 1895.3
ob_auto_camera = bpy.data.objects.new('AutoCamera', cam_auto)
scene.collection.objects.link(ob_auto_camera)
ob_auto_camera.location = (108.952, -181.274, 95.4845)
ob_auto_camera.rotation_euler = (1.09748, -7.21219e-08, 0.694738)
scene.camera = ob_auto_camera
light_auto_sun = bpy.data.lights.new('AutoSun', 'SUN')
light_auto_sun.energy = 3.0
light_auto_sun.angle = 0.0523599
ob_auto_sun = bpy.data.objects.new('AutoSun', light_auto_sun)
scene.collection.objects.link(ob_auto_sun)
ob_auto_sun.rotation_euler = (0.872665, 0.174533, 0.523599)
bpy.context.view_layer.update()
